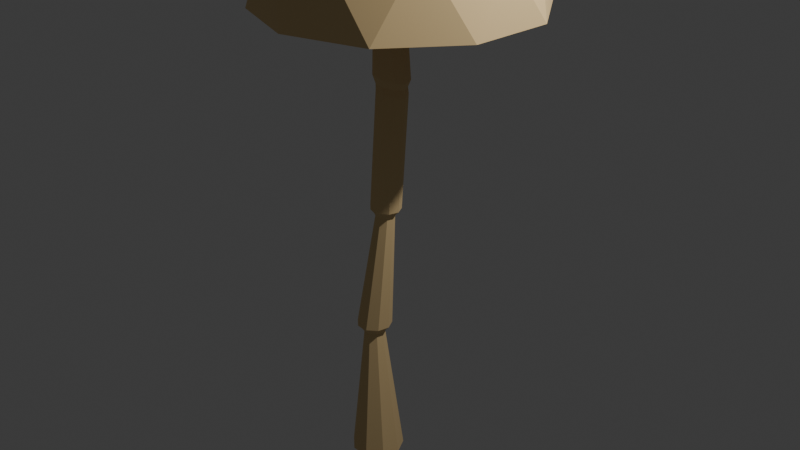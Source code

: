 # Source: lopoly-shroom.blend  (saved by Blender 4.2.66; exported with 4.5.12 LTS)
import bpy
from mathutils import Matrix  # noqa: F401  (used for matrix-valued properties, if any)

bpy.ops.wm.read_factory_settings(use_empty=True)
scene = bpy.context.scene
scene.name = 'Scene'

# ---- collections
col_collection = bpy.data.collections.new('Collection'); scene.collection.children.link(col_collection)

# ---- materials (node trees are filled in below, after node groups)
mat_material_001 = bpy.data.materials.new('Material.001')

# ---- material node trees
mat_material_001.use_nodes = True; mat_material_001.node_tree.nodes.clear()
_N = mat_material_001.node_tree.nodes; _L = mat_material_001.node_tree.links
n0 = _N.new('ShaderNodeBsdfPrincipled'); n0.name = 'Principled BSDF'; n0.location = (10, 300)
n0.inputs[0].default_value = (0.8001, 0.5855, 0.292, 1.0)
n0.inputs[2].default_value = 1.0
n1 = _N.new('ShaderNodeOutputMaterial'); n1.name = 'Material Output'; n1.location = (300, 300)
_L.new(n0.outputs[0], n1.inputs[0])
n1.is_active_output = True

# ---- world
world_world = bpy.data.worlds.new('World'); scene.world = world_world
world_world.use_nodes = True; world_world.node_tree.nodes.clear()
_N = world_world.node_tree.nodes; _L = world_world.node_tree.links
n0 = _N.new('ShaderNodeOutputWorld'); n0.name = 'World Output'; n0.location = (300, 300)
n1 = _N.new('ShaderNodeBackground'); n1.name = 'Background'; n1.location = (10, 300)
n1.inputs[0].default_value = (0.05088, 0.05088, 0.05088, 1.0)
_L.new(n1.outputs[0], n0.inputs[0])
n0.is_active_output = True
world_world.color = (0.05088, 0.05088, 0.05088)
world_world.sun_shadow_jitter_overblur = 0.0

# ---- cameras
cam_camera = bpy.data.cameras.new('Camera')
cam_camera.clip_end = 100.0
cam_camera.ortho_scale = 7.314

# ---- lights
light_light = bpy.data.lights.new('Light', 'POINT')
light_light.energy = 1000.0
light_light.shadow_soft_size = 0.1

# ---- meshes
me_cylinder = bpy.data.meshes.new('Cylinder')
me_cylinder.from_pydata([(-0.3709, 0.3037, -3.004), (0.282, 0.1869, 2.612), (-0.1828, 0.2353, -3.004), (0.4271, 0.0826, 2.582), (-0.08279, 0.06201, -3.004), (0.512, -0.07024, 2.642), (-0.1175, -0.135, -3.004), (0.4975, -0.1898, 2.762), (-0.2708, -0.2636, -3.004), (0.388, -0.2196, 2.864), (-0.4709, -0.2636, -3.004), (0.2349, -0.1582, 2.891), (-0.6242, -0.135, -3.004), (0.1107, -0.04052, 2.85), (-0.6589, 0.06201, -3.004), (0.07304, 0.09304, 2.775), (-0.5589, 0.2353, -3.004), (0.1413, 0.1873, 2.69), (-0.2102, 0.1293, 0.002235), (-0.1308, 0.09913, -0.001239), (-0.08924, 0.02496, -0.001352), (-0.105, -0.05854, 0.001947), (-0.1707, -0.1123, 0.007116), (-0.2556, -0.1111, 0.01174), (-0.32, -0.05563, 0.01364), (-0.3337, 0.02827, 0.01195), (-0.2904, 0.1013, 0.007443), (-0.1826, -0.02192, 2.044), (-0.1625, -0.1553, 2.071), (-0.07583, -0.2615, 2.077), (0.03382, -0.2918, 2.039), (0.1178, -0.2281, 1.976), (0.1389, -0.09818, 1.93), (0.08769, 0.03523, 1.93), (-0.01838, 0.1061, 1.962), (-0.1252, 0.08064, 2.004), (-0.2774, 0.08932, -1.428), (-0.2283, 0.004264, -1.428), (-0.2453, -0.09246, -1.428), (-0.3206, -0.1556, -1.428), (-0.4188, -0.1556, -1.428), (-0.494, -0.09246, -1.428), (-0.5111, 0.004264, -1.428), (-0.462, 0.08932, -1.428), (-0.3697, 0.1229, -1.428), (-0.101, 0.1322, 0.04247), (-0.04541, 0.03302, 0.04232), (-0.06646, -0.07864, 0.04673), (-0.1543, -0.1505, 0.05364), (-0.2678, -0.149, 0.05982), (-0.3539, -0.07474, 0.06237), (-0.3723, 0.03745, 0.06011), (-0.3144, 0.1351, 0.05408), (-0.2072, 0.1725, 0.04712), (-0.2128, 0.107, -0.03992), (-0.1469, 0.08196, -0.04281), (-0.1123, 0.02034, -0.0429), (-0.1254, -0.04903, -0.04016), (-0.18, -0.09369, -0.03587), (-0.2505, -0.09273, -0.03203), (-0.304, -0.04661, -0.03044), (-0.3154, 0.02309, -0.03185), (-0.2794, 0.08376, -0.0356), (-0.1786, 0.1887, 2.159), (-0.2442, -0.2181, 2.288), (0.1167, -0.4725, 2.293), (0.2984, -0.147, 2.033), (0.01438, 0.2287, 2.078), (0.204, 0.09503, 2.017), (0.2687, -0.3755, 2.161), (-0.08784, -0.408, 2.331), (-0.2795, 0.01188, 2.231), (-0.2229, -0.01154, 2.131), (-0.1954, -0.1889, 2.172), (-0.07781, -0.333, 2.194), (0.07225, -0.3788, 2.154), (0.1851, -0.2991, 2.06), (0.2104, -0.1251, 1.978), (0.1412, 0.05678, 1.973), (-0.001438, 0.1558, 2.016), (-0.1458, 0.1241, 2.076), (-0.2458, 0.1269, -1.377), (-0.1799, 0.01279, -1.377), (-0.2028, -0.117, -1.377), (-0.3038, -0.2017, -1.377), (-0.4356, -0.2017, -1.377), (-0.5366, -0.117, -1.377), (-0.5595, 0.01279, -1.377), (-0.4936, 0.1269, -1.377), (-0.3697, 0.172, -1.377), (-0.2962, 0.0669, -1.471), (-0.2571, -0.0008195, -1.471), (-0.2707, -0.07783, -1.471), (-0.3306, -0.1281, -1.471), (-0.4088, -0.1281, -1.471), (-0.4687, -0.07783, -1.471), (-0.4823, -0.0008195, -1.471), (-0.4432, 0.0669, -1.471), (-0.3697, 0.09364, -1.471), (-0.06006, 0.1235, 1.413), (-0.06058, 0.1236, 1.413), (-0.06059, 0.1235, 1.414), (-0.06007, 0.1235, 1.414), (0.04035, 0.07942, 1.399), (0.04073, 0.07906, 1.399), (0.04077, 0.07911, 1.398), (0.04039, 0.07947, 1.398), (0.09131, -0.01915, 1.398), (0.09138, -0.01967, 1.398), (0.09144, -0.01964, 1.397), (0.09137, -0.01912, 1.397), (0.06849, -0.1266, 1.414), (0.06821, -0.127, 1.415), (0.06826, -0.127, 1.414), (0.06854, -0.1266, 1.414), (-0.01732, -0.193, 1.437), (-0.01781, -0.1931, 1.437), (-0.01778, -0.1931, 1.437), (-0.01728, -0.193, 1.437), (-0.1278, -0.1879, 1.454), (-0.1283, -0.1877, 1.454), (-0.1283, -0.1877, 1.454), (-0.1278, -0.1879, 1.454), (-0.2093, -0.1113, 1.464), (-0.2096, -0.1108, 1.464), (-0.2096, -0.1108, 1.464), (-0.2093, -0.1113, 1.464), (-0.2229, -0.0006661, 1.459), (-0.2228, -0.0001532, 1.459), (-0.2228, -0.0001402, 1.459), (-0.2229, -0.0006536, 1.459), (-0.164, 0.09146, 1.44), (-0.1635, 0.09177, 1.44), (-0.1636, 0.09181, 1.439), (-0.164, 0.0915, 1.439), (-0.05817, 0.1286, 1.343), (-0.05764, 0.1286, 1.343), (-0.05788, 0.1287, 1.343), (0.04558, 0.08413, 1.329), (0.0455, 0.08443, 1.329), (0.04519, 0.08449, 1.329), (0.09765, -0.01612, 1.328), (0.09777, -0.01581, 1.327), (0.09758, -0.01559, 1.328), (0.07419, -0.1258, 1.343), (0.07447, -0.1256, 1.342), (0.07447, -0.1253, 1.343), (-0.01354, -0.1938, 1.364), (-0.01322, -0.1938, 1.363), (-0.01304, -0.1936, 1.364), (-0.1259, -0.1886, 1.38), (-0.1257, -0.1888, 1.38), (-0.1254, -0.1888, 1.38), (-0.2098, -0.1113, 1.388), (-0.2097, -0.1115, 1.387), (-0.2095, -0.1117, 1.388), (-0.2234, 0.001346, 1.384), (-0.2235, 0.001121, 1.384), (-0.2235, 0.0008234, 1.384), (-0.1633, 0.0955, 1.367), (-0.1636, 0.09545, 1.366), (-0.1637, 0.09517, 1.367), (-0.05842, 0.153, 1.492), (-0.05903, 0.153, 1.492), (-0.0587, 0.153, 1.492), (0.06038, 0.09974, 1.47), (0.06065, 0.09955, 1.47), (0.06083, 0.0993, 1.469), (0.1205, -0.01836, 1.469), (0.1206, -0.01869, 1.469), (0.1206, -0.01898, 1.469), (0.09274, -0.1458, 1.493), (0.09263, -0.1461, 1.494), (0.09242, -0.1463, 1.493), (-0.008955, -0.2242, 1.523), (-0.009225, -0.2244, 1.524), (-0.009544, -0.2244, 1.523), (-0.1406, -0.2177, 1.547), (-0.1408, -0.2176, 1.548), (-0.1411, -0.2174, 1.547), (-0.2345, -0.1245, 1.565), (-0.2347, -0.1242, 1.565), (-0.2348, -0.1239, 1.565), (-0.251, 0.00683, 1.554), (-0.251, 0.007158, 1.555), (-0.2509, 0.007436, 1.554), (-0.1819, 0.1162, 1.526), (-0.1816, 0.1164, 1.526), (-0.1814, 0.1165, 1.525), (0.541, -1.308, 2.902), (-0.869, -0.85, 2.902), (-0.869, 0.6325, 2.902), (0.541, 1.091, 2.902), (1.412, -0.1088, 2.902), (0.1513, -0.1088, 3.682), (1.492, -0.5445, 2.272), (1.492, 0.3269, 2.272), (0.1513, -1.519, 2.272), (0.9801, -1.249, 2.272), (-1.19, -0.5445, 2.272), (-0.6774, -1.249, 2.272), (-0.6774, 1.032, 2.272), (-1.19, 0.3269, 2.272), (0.9801, 1.032, 2.272), (0.1513, 1.301, 2.272), (1.122, -0.8138, 3.013), (-0.2193, -1.249, 3.013), (-1.048, -0.1088, 3.013), (-0.2193, 1.032, 3.013), (1.122, 0.5962, 3.013), (0.3804, -0.8138, 3.471), (0.8926, -0.1088, 3.471), (-0.4484, -0.5445, 3.471), (-0.4484, 0.3269, 3.471), (0.3804, 0.5962, 3.471)], [], [(68, 3, 5, 66), (66, 5, 7, 69), (69, 7, 9, 65), (65, 9, 11, 70), (70, 11, 13, 64), (64, 13, 15, 71), (71, 15, 17, 63), (3, 1, 17, 15, 13, 11, 9, 7, 5), (35, 80, 79, 34), (67, 1, 3, 68), (0, 2, 4, 6, 8, 10, 12, 14, 16), (62, 26, 18, 54), (61, 25, 26, 62), (60, 24, 25, 61), (59, 23, 24, 60), (58, 22, 23, 59), (57, 21, 22, 58), (56, 20, 21, 57), (55, 19, 20, 56), (54, 18, 19, 55), (132, 188, 163, 101), (52, 160, 137, 53), (128, 185, 186, 131), (124, 182, 183, 127), (120, 179, 180, 123), (116, 176, 177, 119), (112, 173, 174, 115), (108, 170, 171, 111), (102, 162, 165, 103), (98, 44, 36, 90), (90, 36, 37, 91), (91, 37, 38, 92), (92, 38, 39, 93), (93, 39, 40, 94), (94, 40, 41, 95), (95, 41, 42, 96), (96, 42, 43, 97), (97, 43, 44, 98), (18, 53, 45, 19), (19, 45, 46, 20), (20, 46, 47, 21), (21, 47, 48, 22), (22, 48, 49, 23), (23, 49, 50, 24), (24, 50, 51, 25), (25, 51, 52, 26), (26, 52, 53, 18), (89, 54, 55, 81), (81, 55, 56, 82), (82, 56, 57, 83), (83, 57, 58, 84), (84, 58, 59, 85), (85, 59, 60, 86), (86, 60, 61, 87), (87, 61, 62, 88), (88, 62, 54, 89), (45, 139, 142, 46), (46, 142, 145, 47), (47, 145, 148, 48), (48, 148, 151, 49), (49, 151, 154, 50), (50, 154, 157, 51), (51, 157, 160, 52), (63, 17, 1, 67), (53, 137, 139, 45), (104, 167, 168, 107), (156, 129, 134, 161), (153, 125, 130, 158), (150, 121, 126, 155), (147, 117, 122, 152), (144, 113, 118, 149), (141, 109, 114, 146), (138, 105, 110, 143), (159, 133, 100, 135), (43, 88, 89, 44), (42, 87, 88, 43), (41, 86, 87, 42), (40, 85, 86, 41), (39, 84, 85, 40), (38, 83, 84, 39), (37, 82, 83, 38), (36, 81, 82, 37), (44, 89, 81, 36), (16, 97, 98, 0), (14, 96, 97, 16), (12, 95, 96, 14), (10, 94, 95, 12), (8, 93, 94, 10), (6, 92, 93, 8), (4, 91, 92, 6), (2, 90, 91, 4), (0, 98, 90, 2), (99, 100, 101, 102), (103, 104, 105, 106), (107, 108, 109, 110), (111, 112, 113, 114), (115, 116, 117, 118), (119, 120, 121, 122), (123, 124, 125, 126), (127, 128, 129, 130), (131, 132, 133, 134), (135, 136, 137), (138, 139, 140), (141, 142, 143), (144, 145, 146), (147, 148, 149), (150, 151, 152), (153, 154, 155), (156, 157, 158), (159, 160, 161), (162, 163, 164), (165, 166, 167), (168, 169, 170), (171, 172, 173), (174, 175, 176), (177, 178, 179), (180, 181, 182), (183, 184, 185), (186, 187, 188), (135, 100, 99, 136), (167, 104, 103, 165), (170, 108, 107, 168), (173, 112, 111, 171), (176, 116, 115, 174), (179, 120, 119, 177), (182, 124, 123, 180), (185, 128, 127, 183), (188, 132, 131, 186), (132, 101, 100, 133), (128, 131, 134, 129), (124, 127, 130, 125), (120, 123, 126, 121), (116, 119, 122, 117), (112, 115, 118, 113), (108, 111, 114, 109), (104, 107, 110, 105), (102, 103, 106, 99), (105, 138, 140, 106), (109, 141, 143, 110), (113, 144, 146, 114), (117, 147, 149, 118), (121, 150, 152, 122), (125, 153, 155, 126), (129, 156, 158, 130), (133, 159, 161, 134), (136, 140, 139, 137), (138, 143, 142, 139), (141, 146, 145, 142), (144, 149, 148, 145), (147, 152, 151, 148), (150, 155, 154, 151), (153, 158, 157, 154), (156, 161, 160, 157), (159, 135, 137, 160), (101, 163, 162, 102), (187, 164, 163, 188), (184, 187, 186, 185), (181, 184, 183, 182), (178, 181, 180, 179), (175, 178, 177, 176), (172, 175, 174, 173), (169, 172, 171, 170), (166, 169, 168, 167), (164, 166, 165, 162), (136, 99, 106, 140), (34, 79, 78, 33), (27, 72, 80, 35), (28, 73, 72, 27), (29, 74, 73, 28), (30, 75, 74, 29), (31, 76, 75, 30), (32, 77, 76, 31), (33, 78, 77, 32), (80, 63, 67, 79), (79, 67, 68, 78), (72, 71, 63, 80), (73, 64, 71, 72), (74, 70, 64, 73), (75, 65, 70, 74), (76, 69, 65, 75), (77, 66, 69, 76), (78, 68, 66, 77), (166, 33, 32, 169), (169, 32, 31, 172), (172, 31, 30, 175), (175, 30, 29, 178), (178, 29, 28, 181), (181, 28, 27, 184), (184, 27, 35, 187), (164, 34, 33, 166), (187, 35, 34, 164), (189, 205, 210), (190, 206, 212), (191, 207, 213), (192, 208, 214), (193, 209, 211), (211, 214, 194), (211, 209, 214), (209, 192, 214), (214, 213, 194), (214, 208, 213), (208, 191, 213), (213, 212, 194), (213, 207, 212), (207, 190, 212), (212, 210, 194), (212, 206, 210), (206, 189, 210), (210, 211, 194), (210, 205, 211), (205, 193, 211), (196, 209, 193), (196, 203, 209), (203, 192, 209), (204, 208, 192), (204, 201, 208), (201, 191, 208), (202, 207, 191), (202, 199, 207), (199, 190, 207), (200, 206, 190), (200, 197, 206), (197, 189, 206), (198, 205, 189), (198, 195, 205), (195, 193, 205), (203, 204, 192), (201, 202, 191), (199, 200, 190), (197, 198, 189), (195, 196, 193)])
_uv = me_cylinder.uv_layers.new(name='UVMap')
_uv.uv.foreach_set('vector', [0.8889, 0.9471, 0.8889, 1.0, 0.7778, 1.0, 0.7778, 0.9471, 0.7778, 0.9471, 0.7778, 1.0, 0.6667, 1.0, 0.6667, 0.9471, 0.6667, 0.9471, 0.6667, 1.0, 0.5556, 1.0, 0.5556, 0.9471, 0.5556, 0.9471, 0.5556, 1.0, 0.4444, 1.0, 0.4444, 0.9471, 0.4444, 0.9471, 0.4444, 1.0, 0.3333, 1.0, 0.3333, 0.9471, 0.3333, 0.9471, 0.3333, 1.0, 0.2222, 1.0, 0.2222, 0.9471, 0.2222, 0.9471, 0.2222, 1.0, 0.1111, 1.0, 0.1111, 0.9471, 0.4043, 0.4339, 0.25, 0.49, 0.09573, 0.4339, 0.01365, 0.2917, 0.04215, 0.13, 0.1679, 0.02447, 0.3321, 0.02447, 0.4578, 0.13, 0.4864, 0.2917, 0.1111, 0.9311, 0.1111, 0.9391, 4.47e-08, 0.9391, 4.47e-08, 0.9311, 1.0, 0.9471, 1.0, 1.0, 0.8889, 1.0, 0.8889, 0.9471, 0.75, 0.49, 0.9043, 0.4339, 0.9864, 0.2917, 0.9578, 0.13, 0.8321, 0.02447, 0.6679, 0.02447, 0.5422, 0.13, 0.5136, 0.2917, 0.5957, 0.4339, 0.1111, 0.7416, 0.1111, 0.75, 4.47e-08, 0.75, 4.47e-08, 0.7416, 0.2222, 0.7416, 0.2222, 0.75, 0.1111, 0.75, 0.1111, 0.7416, 0.3333, 0.7416, 0.3333, 0.75, 0.2222, 0.75, 0.2222, 0.7416, 0.4444, 0.7416, 0.4444, 0.75, 0.3333, 0.75, 0.3333, 0.7416, 0.5556, 0.7416, 0.5556, 0.75, 0.4444, 0.75, 0.4444, 0.7416, 0.6667, 0.7416, 0.6667, 0.75, 0.5556, 0.75, 0.5556, 0.7416, 0.7778, 0.7416, 0.7778, 0.75, 0.6667, 0.75, 0.6667, 0.7416, 0.8889, 0.7416, 0.8889, 0.75, 0.7778, 0.75, 0.7778, 0.7416, 1.0, 0.7416, 1.0, 0.75, 0.8889, 0.75, 0.8889, 0.7416, 0.1108, 0.8665, 0.1108, 0.8771, 0.0002812, 0.8771, 0.0002812, 0.8665, 0.1111, 0.759, 0.1111, 0.8572, 4.47e-08, 0.8572, 4.47e-08, 0.759, 0.2219, 0.8665, 0.2219, 0.8771, 0.1114, 0.8771, 0.1114, 0.8665, 0.3331, 0.8665, 0.3331, 0.8771, 0.2225, 0.8771, 0.2225, 0.8665, 0.4442, 0.8665, 0.4442, 0.8771, 0.3336, 0.8771, 0.3336, 0.8665, 0.5553, 0.8665, 0.5553, 0.8771, 0.4447, 0.8771, 0.4447, 0.8665, 0.6664, 0.8665, 0.6664, 0.8771, 0.5558, 0.8771, 0.5558, 0.8665, 0.7775, 0.8665, 0.7775, 0.8771, 0.6669, 0.8771, 0.6669, 0.8665, 0.9997, 0.8665, 0.9997, 0.8771, 0.8892, 0.8771, 0.8892, 0.8665, 1.0, 0.6235, 1.0, 0.6307, 0.8889, 0.6307, 0.8889, 0.6235, 0.8889, 0.6235, 0.8889, 0.6307, 0.7778, 0.6307, 0.7778, 0.6235, 0.7778, 0.6235, 0.7778, 0.6307, 0.6667, 0.6307, 0.6667, 0.6235, 0.6667, 0.6235, 0.6667, 0.6307, 0.5556, 0.6307, 0.5556, 0.6235, 0.5556, 0.6235, 0.5556, 0.6307, 0.4444, 0.6307, 0.4444, 0.6235, 0.4444, 0.6235, 0.4444, 0.6307, 0.3333, 0.6307, 0.3333, 0.6235, 0.3333, 0.6235, 0.3333, 0.6307, 0.2222, 0.6307, 0.2222, 0.6235, 0.2222, 0.6235, 0.2222, 0.6307, 0.1111, 0.6307, 0.1111, 0.6235, 0.1111, 0.6235, 0.1111, 0.6307, 4.47e-08, 0.6307, 4.47e-08, 0.6235, 1.0, 0.75, 1.0, 0.759, 0.8889, 0.759, 0.8889, 0.75, 0.8889, 0.75, 0.8889, 0.759, 0.7778, 0.759, 0.7778, 0.75, 0.7778, 0.75, 0.7778, 0.759, 0.6667, 0.759, 0.6667, 0.75, 0.6667, 0.75, 0.6667, 0.759, 0.5556, 0.759, 0.5556, 0.75, 0.5556, 0.75, 0.5556, 0.759, 0.4444, 0.759, 0.4444, 0.75, 0.4444, 0.75, 0.4444, 0.759, 0.3333, 0.759, 0.3333, 0.75, 0.3333, 0.75, 0.3333, 0.759, 0.2222, 0.759, 0.2222, 0.75, 0.2222, 0.75, 0.2222, 0.759, 0.1111, 0.759, 0.1111, 0.75, 0.1111, 0.75, 0.1111, 0.759, 4.47e-08, 0.759, 4.47e-08, 0.75, 1.0, 0.6393, 1.0, 0.7416, 0.8889, 0.7416, 0.8889, 0.6393, 0.8889, 0.6393, 0.8889, 0.7416, 0.7778, 0.7416, 0.7778, 0.6393, 0.7778, 0.6393, 0.7778, 0.7416, 0.6667, 0.7416, 0.6667, 0.6393, 0.6667, 0.6393, 0.6667, 0.7416, 0.5556, 0.7416, 0.5556, 0.6393, 0.5556, 0.6393, 0.5556, 0.7416, 0.4444, 0.7416, 0.4444, 0.6393, 0.4444, 0.6393, 0.4444, 0.7416, 0.3333, 0.7416, 0.3333, 0.6393, 0.3333, 0.6393, 0.3333, 0.7416, 0.2222, 0.7416, 0.2222, 0.6393, 0.2222, 0.6393, 0.2222, 0.7416, 0.1111, 0.7416, 0.1111, 0.6393, 0.1111, 0.6393, 0.1111, 0.7416, 4.47e-08, 0.7416, 4.47e-08, 0.6393, 0.8889, 0.759, 0.8889, 0.8572, 0.7778, 0.8572, 0.7778, 0.759, 0.7778, 0.759, 0.7778, 0.8572, 0.6667, 0.8572, 0.6667, 0.759, 0.6667, 0.759, 0.6667, 0.8572, 0.5556, 0.8572, 0.5556, 0.759, 0.5556, 0.759, 0.5556, 0.8572, 0.4444, 0.8572, 0.4444, 0.759, 0.4444, 0.759, 0.4444, 0.8572, 0.3333, 0.8572, 0.3333, 0.759, 0.3333, 0.759, 0.3333, 0.8572, 0.2222, 0.8572, 0.2222, 0.759, 0.2222, 0.759, 0.2222, 0.8572, 0.1111, 0.8572, 0.1111, 0.759, 0.1111, 0.9471, 0.1111, 1.0, 4.47e-08, 1.0, 4.47e-08, 0.9471, 1.0, 0.759, 1.0, 0.8572, 0.8889, 0.8572, 0.8889, 0.759, 0.8886, 0.8665, 0.8886, 0.8771, 0.7781, 0.8771, 0.7781, 0.8665, 0.2219, 0.8573, 0.2219, 0.8664, 0.1114, 0.8664, 0.1114, 0.8573, 0.3331, 0.8573, 0.3331, 0.8664, 0.2225, 0.8664, 0.2225, 0.8573, 0.4442, 0.8573, 0.4442, 0.8664, 0.3336, 0.8664, 0.3336, 0.8573, 0.5553, 0.8573, 0.5553, 0.8664, 0.4447, 0.8664, 0.4447, 0.8573, 0.6664, 0.8573, 0.6664, 0.8664, 0.5558, 0.8664, 0.5558, 0.8573, 0.7775, 0.8573, 0.7775, 0.8664, 0.6669, 0.8664, 0.6669, 0.8573, 0.8886, 0.8573, 0.8886, 0.8664, 0.7781, 0.8664, 0.7781, 0.8573, 0.1108, 0.8573, 0.1108, 0.8664, 0.0002812, 0.8664, 0.0002812, 0.8573, 0.1111, 0.6307, 0.1111, 0.6393, 4.47e-08, 0.6393, 4.47e-08, 0.6307, 0.2222, 0.6307, 0.2222, 0.6393, 0.1111, 0.6393, 0.1111, 0.6307, 0.3333, 0.6307, 0.3333, 0.6393, 0.2222, 0.6393, 0.2222, 0.6307, 0.4444, 0.6307, 0.4444, 0.6393, 0.3333, 0.6393, 0.3333, 0.6307, 0.5556, 0.6307, 0.5556, 0.6393, 0.4444, 0.6393, 0.4444, 0.6307, 0.6667, 0.6307, 0.6667, 0.6393, 0.5556, 0.6393, 0.5556, 0.6307, 0.7778, 0.6307, 0.7778, 0.6393, 0.6667, 0.6393, 0.6667, 0.6307, 0.8889, 0.6307, 0.8889, 0.6393, 0.7778, 0.6393, 0.7778, 0.6307, 1.0, 0.6307, 1.0, 0.6393, 0.8889, 0.6393, 0.8889, 0.6307, 0.1111, 0.5, 0.1111, 0.6235, 4.47e-08, 0.6235, 4.47e-08, 0.5, 0.2222, 0.5, 0.2222, 0.6235, 0.1111, 0.6235, 0.1111, 0.5, 0.3333, 0.5, 0.3333, 0.6235, 0.2222, 0.6235, 0.2222, 0.5, 0.4444, 0.5, 0.4444, 0.6235, 0.3333, 0.6235, 0.3333, 0.5, 0.5556, 0.5, 0.5556, 0.6235, 0.4444, 0.6235, 0.4444, 0.5, 0.6667, 0.5, 0.6667, 0.6235, 0.5556, 0.6235, 0.5556, 0.5, 0.7778, 0.5, 0.7778, 0.6235, 0.6667, 0.6235, 0.6667, 0.5, 0.8889, 0.5, 0.8889, 0.6235, 0.7778, 0.6235, 0.7778, 0.5, 1.0, 0.5, 1.0, 0.6235, 0.8889, 0.6235, 0.8889, 0.5, 4.47e-08, 0.8664, 0.0002812, 0.8664, 0.0002812, 0.8665, 4.47e-08, 0.8665, 0.8892, 0.8665, 0.8886, 0.8665, 0.8886, 0.8664, 0.8892, 0.8664, 0.7781, 0.8665, 0.7775, 0.8665, 0.7775, 0.8664, 0.7781, 0.8664, 0.6669, 0.8665, 0.6664, 0.8665, 0.6664, 0.8664, 0.6669, 0.8664, 0.5558, 0.8665, 0.5553, 0.8665, 0.5553, 0.8664, 0.5558, 0.8664, 0.4447, 0.8665, 0.4442, 0.8665, 0.4442, 0.8664, 0.4447, 0.8664, 0.3336, 0.8665, 0.3331, 0.8665, 0.3331, 0.8664, 0.3336, 0.8664, 0.2225, 0.8665, 0.2219, 0.8665, 0.2219, 0.8664, 0.2225, 0.8664, 0.1114, 0.8665, 0.1108, 0.8665, 0.1108, 0.8664, 0.1114, 0.8664, 0.0002812, 0.8573, 4.47e-08, 0.8573, 4.47e-08, 0.8573, 0.8886, 0.8573, 0.8889, 0.8572, 0.8892, 0.8573, 0.7775, 0.8573, 0.7778, 0.8572, 0.7781, 0.8573, 0.6664, 0.8573, 0.6667, 0.8572, 0.6669, 0.8573, 0.5553, 0.8573, 0.5556, 0.8572, 0.5558, 0.8573, 0.4442, 0.8573, 0.4444, 0.8572, 0.4447, 0.8573, 0.3331, 0.8573, 0.3333, 0.8572, 0.3336, 0.8573, 0.2219, 0.8573, 0.2222, 0.8572, 0.2225, 0.8573, 0.1108, 0.8573, 0.1111, 0.8572, 0.1114, 0.8573, 4.47e-08, 0.8771, 0.0002812, 0.8771, 4.47e-08, 0.8772, 0.8892, 0.8771, 0.8889, 0.8772, 0.8886, 0.8771, 0.7781, 0.8771, 0.7778, 0.8772, 0.7775, 0.8771, 0.6669, 0.8771, 0.6667, 0.8772, 0.6664, 0.8771, 0.5558, 0.8771, 0.5556, 0.8772, 0.5553, 0.8771, 0.4447, 0.8771, 0.4444, 0.8772, 0.4442, 0.8771, 0.3336, 0.8771, 0.3333, 0.8772, 0.3331, 0.8771, 0.2225, 0.8771, 0.2222, 0.8772, 0.2219, 0.8771, 0.1114, 0.8771, 0.1111, 0.8772, 0.1108, 0.8771, 0.0002812, 0.8573, 0.0002812, 0.8664, 4.47e-08, 0.8664, 4.47e-08, 0.8573, 0.8886, 0.8771, 0.8886, 0.8665, 0.8892, 0.8665, 0.8892, 0.8771, 0.7775, 0.8771, 0.7775, 0.8665, 0.7781, 0.8665, 0.7781, 0.8771, 0.6664, 0.8771, 0.6664, 0.8665, 0.6669, 0.8665, 0.6669, 0.8771, 0.5553, 0.8771, 0.5553, 0.8665, 0.5558, 0.8665, 0.5558, 0.8771, 0.4442, 0.8771, 0.4442, 0.8665, 0.4447, 0.8665, 0.4447, 0.8771, 0.3331, 0.8771, 0.3331, 0.8665, 0.3336, 0.8665, 0.3336, 0.8771, 0.2219, 0.8771, 0.2219, 0.8665, 0.2225, 0.8665, 0.2225, 0.8771, 0.1108, 0.8771, 0.1108, 0.8665, 0.1114, 0.8665, 0.1114, 0.8771, 0.1108, 0.8665, 0.0002812, 0.8665, 0.0002812, 0.8664, 0.1108, 0.8664, 0.2219, 0.8665, 0.1114, 0.8665, 0.1114, 0.8664, 0.2219, 0.8664, 0.3331, 0.8665, 0.2225, 0.8665, 0.2225, 0.8664, 0.3331, 0.8664, 0.4442, 0.8665, 0.3336, 0.8665, 0.3336, 0.8664, 0.4442, 0.8664, 0.5553, 0.8665, 0.4447, 0.8665, 0.4447, 0.8664, 0.5553, 0.8664, 0.6664, 0.8665, 0.5558, 0.8665, 0.5558, 0.8664, 0.6664, 0.8664, 0.7775, 0.8665, 0.6669, 0.8665, 0.6669, 0.8664, 0.7775, 0.8664, 0.8886, 0.8665, 0.7781, 0.8665, 0.7781, 0.8664, 0.8886, 0.8664, 0.9997, 0.8665, 0.8892, 0.8665, 0.8892, 0.8664, 0.9997, 0.8664, 0.8886, 0.8664, 0.8886, 0.8573, 0.8892, 0.8573, 0.8892, 0.8664, 0.7775, 0.8664, 0.7775, 0.8573, 0.7781, 0.8573, 0.7781, 0.8664, 0.6664, 0.8664, 0.6664, 0.8573, 0.6669, 0.8573, 0.6669, 0.8664, 0.5553, 0.8664, 0.5553, 0.8573, 0.5558, 0.8573, 0.5558, 0.8664, 0.4442, 0.8664, 0.4442, 0.8573, 0.4447, 0.8573, 0.4447, 0.8664, 0.3331, 0.8664, 0.3331, 0.8573, 0.3336, 0.8573, 0.3336, 0.8664, 0.2219, 0.8664, 0.2219, 0.8573, 0.2225, 0.8573, 0.2225, 0.8664, 0.1108, 0.8664, 0.1108, 0.8573, 0.1114, 0.8573, 0.1114, 0.8664, 0.9997, 0.8573, 0.8892, 0.8573, 0.8889, 0.8572, 1.0, 0.8572, 0.8886, 0.8573, 0.7781, 0.8573, 0.7778, 0.8572, 0.8889, 0.8572, 0.7775, 0.8573, 0.6669, 0.8573, 0.6667, 0.8572, 0.7778, 0.8572, 0.6664, 0.8573, 0.5558, 0.8573, 0.5556, 0.8572, 0.6667, 0.8572, 0.5553, 0.8573, 0.4447, 0.8573, 0.4444, 0.8572, 0.5556, 0.8572, 0.4442, 0.8573, 0.3336, 0.8573, 0.3333, 0.8572, 0.4444, 0.8572, 0.3331, 0.8573, 0.2225, 0.8573, 0.2222, 0.8572, 0.3333, 0.8572, 0.2219, 0.8573, 0.1114, 0.8573, 0.1111, 0.8572, 0.2222, 0.8572, 0.1108, 0.8573, 0.0002812, 0.8573, 4.47e-08, 0.8572, 0.1111, 0.8572, 0.0002812, 0.8665, 0.0002812, 0.8771, 4.47e-08, 0.8771, 4.47e-08, 0.8665, 0.1111, 0.8772, 4.47e-08, 0.8772, 0.0002812, 0.8771, 0.1108, 0.8771, 0.2222, 0.8772, 0.1111, 0.8772, 0.1114, 0.8771, 0.2219, 0.8771, 0.3333, 0.8772, 0.2222, 0.8772, 0.2225, 0.8771, 0.3331, 0.8771, 0.4444, 0.8772, 0.3333, 0.8772, 0.3336, 0.8771, 0.4442, 0.8771, 0.5556, 0.8772, 0.4444, 0.8772, 0.4447, 0.8771, 0.5553, 0.8771, 0.6667, 0.8772, 0.5556, 0.8772, 0.5558, 0.8771, 0.6664, 0.8771, 0.7778, 0.8772, 0.6667, 0.8772, 0.6669, 0.8771, 0.7775, 0.8771, 0.8889, 0.8772, 0.7778, 0.8772, 0.7781, 0.8771, 0.8886, 0.8771, 1.0, 0.8772, 0.8889, 0.8772, 0.8892, 0.8771, 0.9997, 0.8771, 0.9997, 0.8573, 0.9997, 0.8664, 0.8892, 0.8664, 0.8892, 0.8573, 1.0, 0.9311, 1.0, 0.9391, 0.8889, 0.9391, 0.8889, 0.9311, 0.2222, 0.9311, 0.2222, 0.9391, 0.1111, 0.9391, 0.1111, 0.9311, 0.3333, 0.9311, 0.3333, 0.9391, 0.2222, 0.9391, 0.2222, 0.9311, 0.4444, 0.9311, 0.4444, 0.9391, 0.3333, 0.9391, 0.3333, 0.9311, 0.5556, 0.9311, 0.5556, 0.9391, 0.4444, 0.9391, 0.4444, 0.9311, 0.6667, 0.9311, 0.6667, 0.9391, 0.5556, 0.9391, 0.5556, 0.9311, 0.7778, 0.9311, 0.7778, 0.9391, 0.6667, 0.9391, 0.6667, 0.9311, 0.8889, 0.9311, 0.8889, 0.9391, 0.7778, 0.9391, 0.7778, 0.9311, 0.1111, 0.9391, 0.1111, 0.9471, 4.47e-08, 0.9471, 4.47e-08, 0.9391, 1.0, 0.9391, 1.0, 0.9471, 0.8889, 0.9471, 0.8889, 0.9391, 0.2222, 0.9391, 0.2222, 0.9471, 0.1111, 0.9471, 0.1111, 0.9391, 0.3333, 0.9391, 0.3333, 0.9471, 0.2222, 0.9471, 0.2222, 0.9391, 0.4444, 0.9391, 0.4444, 0.9471, 0.3333, 0.9471, 0.3333, 0.9391, 0.5556, 0.9391, 0.5556, 0.9471, 0.4444, 0.9471, 0.4444, 0.9391, 0.6667, 0.9391, 0.6667, 0.9471, 0.5556, 0.9471, 0.5556, 0.9391, 0.7778, 0.9391, 0.7778, 0.9471, 0.6667, 0.9471, 0.6667, 0.9391, 0.8889, 0.9391, 0.8889, 0.9471, 0.7778, 0.9471, 0.7778, 0.9391, 0.8889, 0.8772, 0.8889, 0.9311, 0.7778, 0.9311, 0.7778, 0.8772, 0.7778, 0.8772, 0.7778, 0.9311, 0.6667, 0.9311, 0.6667, 0.8772, 0.6667, 0.8772, 0.6667, 0.9311, 0.5556, 0.9311, 0.5556, 0.8772, 0.5556, 0.8772, 0.5556, 0.9311, 0.4444, 0.9311, 0.4444, 0.8772, 0.4444, 0.8772, 0.4444, 0.9311, 0.3333, 0.9311, 0.3333, 0.8772, 0.3333, 0.8772, 0.3333, 0.9311, 0.2222, 0.9311, 0.2222, 0.8772, 0.2222, 0.8772, 0.2222, 0.9311, 0.1111, 0.9311, 0.1111, 0.8772, 1.0, 0.8772, 1.0, 0.9311, 0.8889, 0.9311, 0.8889, 0.8772, 0.1111, 0.8772, 0.1111, 0.9311, 4.47e-08, 0.9311, 4.47e-08, 0.8772, 0.1818, 0.3149, 0.2727, 0.3149, 0.2273, 0.3937, 0.0, 0.3149, 0.09091, 0.3149, 0.04546, 0.3937, 0.7273, 0.3149, 0.8182, 0.3149, 0.7727, 0.3937, 0.5455, 0.3149, 0.6364, 0.3149, 0.5909, 0.3937, 0.3636, 0.3149, 0.4545, 0.3149, 0.4091, 0.3937, 0.4091, 0.3937, 0.5, 0.3937, 0.4545, 0.4724, 0.4091, 0.3937, 0.4545, 0.3149, 0.5, 0.3937, 0.4545, 0.3149, 0.5455, 0.3149, 0.5, 0.3937, 0.5909, 0.3937, 0.6818, 0.3937, 0.6364, 0.4724, 0.5909, 0.3937, 0.6364, 0.3149, 0.6818, 0.3937, 0.6364, 0.3149, 0.7273, 0.3149, 0.6818, 0.3937, 0.7727, 0.3937, 0.8636, 0.3937, 0.8182, 0.4724, 0.7727, 0.3937, 0.8182, 0.3149, 0.8636, 0.3937, 0.8182, 0.3149, 0.9091, 0.3149, 0.8636, 0.3937, 0.04546, 0.3937, 0.1364, 0.3937, 0.09091, 0.4724, 0.04546, 0.3937, 0.09091, 0.3149, 0.1364, 0.3937, 0.09091, 0.3149, 0.1818, 0.3149, 0.1364, 0.3937, 0.2273, 0.3937, 0.3182, 0.3937, 0.2727, 0.4724, 0.2273, 0.3937, 0.2727, 0.3149, 0.3182, 0.3937, 0.2727, 0.3149, 0.3636, 0.3149, 0.3182, 0.3937, 0.4091, 0.2362, 0.4545, 0.3149, 0.3636, 0.3149, 0.4091, 0.2362, 0.5, 0.2362, 0.4545, 0.3149, 0.5, 0.2362, 0.5455, 0.3149, 0.4545, 0.3149, 0.5909, 0.2362, 0.6364, 0.3149, 0.5455, 0.3149, 0.5909, 0.2362, 0.6818, 0.2362, 0.6364, 0.3149, 0.6818, 0.2362, 0.7273, 0.3149, 0.6364, 0.3149, 0.7727, 0.2362, 0.8182, 0.3149, 0.7273, 0.3149, 0.7727, 0.2362, 0.8636, 0.2362, 0.8182, 0.3149, 0.8636, 0.2362, 0.9091, 0.3149, 0.8182, 0.3149, 0.04546, 0.2362, 0.09091, 0.3149, 0.0, 0.3149, 0.04546, 0.2362, 0.1364, 0.2362, 0.09091, 0.3149, 0.1364, 0.2362, 0.1818, 0.3149, 0.09091, 0.3149, 0.2273, 0.2362, 0.2727, 0.3149, 0.1818, 0.3149, 0.2273, 0.2362, 0.3182, 0.2362, 0.2727, 0.3149, 0.3182, 0.2362, 0.3636, 0.3149, 0.2727, 0.3149, 0.5, 0.2362, 0.5909, 0.2362, 0.5455, 0.3149, 0.6818, 0.2362, 0.7727, 0.2362, 0.7273, 0.3149, 0.8636, 0.2362, 0.9545, 0.2362, 0.9091, 0.3149, 0.1364, 0.2362, 0.2273, 0.2362, 0.1818, 0.3149, 0.3182, 0.2362, 0.4091, 0.2362, 0.3636, 0.3149])
me_cylinder.materials.append(mat_material_001)
me_cylinder.update()

# ---- objects
ob_light = bpy.data.objects.new('Light', light_light)
ob_camera = bpy.data.objects.new('Camera', cam_camera)
ob_cylinder = bpy.data.objects.new('Cylinder', me_cylinder)

# ---- transforms, parenting, visibility, modifiers, constraints
ob_light.location = (4.076, 1.005, 5.904)
ob_light.rotation_euler = (0.6503, 0.05522, 1.866)
ob_light.lock_rotations_4d = False
ob_light.empty_display_type = 'ARROWS'
ob_light.color = (0.0, 0.0, 0.0, 0.0)
ob_light.lineart.crease_threshold = 0.0
ob_camera.location = (7.359, -6.926, 4.958)
ob_camera.rotation_euler = (1.109, 0.0, 0.8149)
ob_camera.lock_rotations_4d = False
ob_camera.empty_display_type = 'ARROWS'
ob_camera.color = (0.0, 0.0, 0.0, 0.0)
ob_camera.display_type = 'WIRE'
ob_camera.lineart.crease_threshold = 0.0
ob_cylinder.location = (0.0, 0.0, 0.0)
_m = ob_cylinder.modifiers.new('Mirror', 'MIRROR')
_m.use_axis = (False, False, False)
_m.use_clip = True

# ---- collection membership
col_collection.objects.link(ob_light)
col_collection.objects.link(ob_camera)
col_collection.objects.link(ob_cylinder)

# ---- scene / render settings (as saved in the file)
scene.camera = ob_camera
scene.frame_start = 1; scene.frame_end = 250; scene.frame_set(29)
scene.render.engine = 'BLENDER_EEVEE_NEXT'
bpy.context.view_layer.update()
